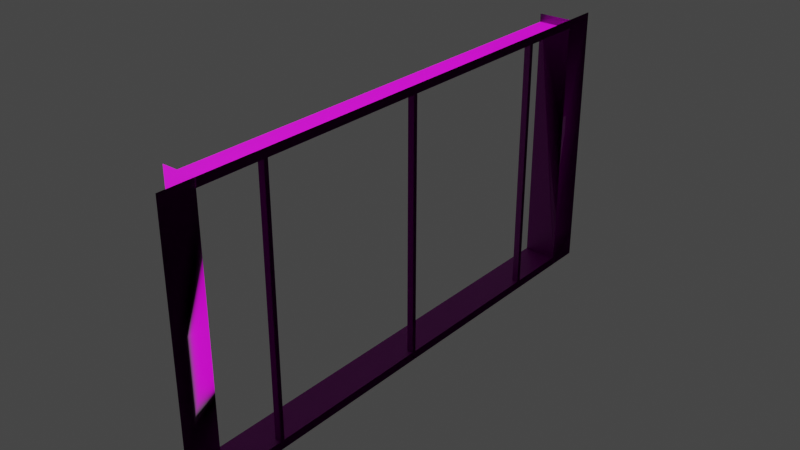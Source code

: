 # Source: window_frame.blend  (saved by Blender 2.93.20; exported with 4.5.12 LTS)
import bpy
from mathutils import Matrix  # noqa: F401  (used for matrix-valued properties, if any)

bpy.ops.wm.read_factory_settings(use_empty=True)
scene = bpy.context.scene
scene.name = 'Scene'

# ---- collections
col_collection = bpy.data.collections.new('Collection'); scene.collection.children.link(col_collection)

# ---- images (referenced by path relative to the original .blend; pixels are not part of the script)
import os
ASSET_DIR = os.environ.get("B2B_ASSET_DIR", "")  # directory of the original .blend (textures are referenced by path, not embedded)
HERE = os.path.dirname(os.path.abspath(__file__))  # packed textures are extracted next to this script under _unpacked/

def load_image(name, relpath, width, height, colorspace="sRGB"):
    """Load a texture the original file referenced (path relative to the .blend, or extracted next to this script)."""
    p = next((c for c in (os.path.join(HERE, relpath), os.path.join(ASSET_DIR, relpath)) if relpath and os.path.exists(c)), "")
    if p:
        img = bpy.data.images.load(p, check_existing=True)
        img.name = name
    else:  # same state as the original file: an image datablock whose file is absent (Cycles renders it pink)
        img = bpy.data.images.new(name, width, height)
        img.source = "FILE"
        img.filepath = "//" + (relpath or name)
    img.colorspace_settings.name = colorspace
    return img
img_plasticwall003a_png = load_image('plasticwall003a.png', 'plasticwall003a.png', 1024, 1024, 'sRGB')

# ---- materials (node trees are filled in below, after node groups)
mat_plastic_plasticwall003a = bpy.data.materials.new('plastic/plasticwall003a')
mat_plastic_plasticwall003a.use_transparent_shadow = False
mat_plastic_plasticwall003a.diffuse_color = (0.06372, 0.06372, 0.06372, 1.0)

# ---- material node trees
mat_plastic_plasticwall003a.use_nodes = True; mat_plastic_plasticwall003a.node_tree.nodes.clear()
_N = mat_plastic_plasticwall003a.node_tree.nodes; _L = mat_plastic_plasticwall003a.node_tree.links
n0 = _N.new('ShaderNodeBsdfPrincipled'); n0.name = 'Principled BSDF'; n0.location = (10, 300)
n0.distribution = 'GGX'
n0.subsurface_method = 'BURLEY'
n0.inputs[3].default_value = 1.45
n0.inputs[27].default_value = (0.0, 0.0, 0.0, 1.0)
n0.inputs[28].default_value = 1.0
n1 = _N.new('ShaderNodeOutputMaterial'); n1.name = 'Material Output'; n1.location = (300, 300)
n2 = _N.new('ShaderNodeTexImage'); n2.name = 'Image Texture'; n2.location = (-280, 280)
n2.image = img_plasticwall003a_png
_L.new(n0.outputs[0], n1.inputs[0])
_L.new(n2.outputs[0], n0.inputs[0])
n1.is_active_output = True

# ---- world
world_world = bpy.data.worlds.new('World'); scene.world = world_world
world_world.use_nodes = True; world_world.node_tree.nodes.clear()
_N = world_world.node_tree.nodes; _L = world_world.node_tree.links
n0 = _N.new('ShaderNodeOutputWorld'); n0.name = 'World Output'; n0.location = (300, 300)
n1 = _N.new('ShaderNodeBackground'); n1.name = 'Background'; n1.location = (10, 300)
n1.inputs[0].default_value = (0.05088, 0.05088, 0.05088, 1.0)
_L.new(n1.outputs[0], n0.inputs[0])
n0.is_active_output = True
world_world.color = (0.05088, 0.05088, 0.05088)
world_world.use_sun_shadow = False
world_world.sun_shadow_jitter_overblur = 0.0

# ---- meshes
me_window_frame = bpy.data.meshes.new('window_frame')
me_window_frame.from_pydata([(-8.0, 112.0, -64.0), (-8.0, 112.0, 64.0), (7.994, 112.0, -64.0), (7.994, 128.0, -64.0), (7.994, 128.0, 64.0), (7.994, 112.0, 64.0), (-8.0, -112.0, -60.0), (-8.0, 112.0, -60.0), (8.011, -112.0, -64.0), (8.011, 112.0, -64.0), (8.011, 112.0, -60.0), (8.011, -112.0, -60.0), (-8.0, 112.0, 60.0), (-8.0, -112.0, 60.0), (8.011, -112.0, 60.0), (8.011, 112.0, 60.0), (8.011, 112.0, 64.0), (8.011, -112.0, 64.0), (-8.0, -112.0, -64.0), (-8.0, -112.0, 64.0), (7.994, -128.0, -64.0), (7.994, -112.0, -64.0), (7.994, -112.0, 64.0), (7.994, -128.0, 64.0), (5.011, -80.0, -60.0), (5.011, -82.0, -60.0), (5.011, -82.0, 60.0), (5.011, -80.0, 60.0), (8.011, -82.0, -60.0), (8.011, -80.0, -60.0), (8.011, -80.0, 60.0), (8.011, -82.0, 60.0), (5.011, 1.0, -60.0), (5.011, -1.0, -60.0), (5.011, -1.0, 60.0), (5.011, 1.0, 60.0), (8.011, -1.0, -60.0), (8.011, 1.0, -60.0), (8.011, 1.0, 60.0), (8.011, -1.0, 60.0), (5.011, 82.0, -60.0), (5.011, 80.0, -60.0), (5.011, 80.0, 60.0), (5.011, 82.0, 60.0), (8.011, 80.0, -60.0), (8.011, 82.0, -60.0), (8.011, 82.0, 60.0), (8.011, 80.0, 60.0), (7.994, 112.0, -48.0), (7.994, 112.0, 8.0), (7.994, 128.0, -48.0), (7.994, 128.0, 8.0), (7.994, -128.0, -48.0), (7.994, -128.0, 8.0), (7.994, -112.0, -48.0), (7.994, -112.0, 8.0)], [], [(49, 51, 4, 5), (0, 2, 48, 49, 5, 1), (8, 9, 10, 11), (6, 11, 10, 7), (14, 15, 16, 17), (14, 13, 12, 15), (53, 55, 22, 23), (21, 18, 19, 22, 55, 54), (28, 29, 30, 31), (25, 28, 31, 26), (29, 24, 27, 30), (36, 37, 38, 39), (33, 36, 39, 34), (37, 32, 35, 38), (44, 45, 46, 47), (41, 44, 47, 42), (45, 40, 43, 46), (20, 21, 54, 52), (52, 54, 55, 53), (2, 3, 50, 48), (48, 50, 51, 49)])
me_window_frame.polygons.foreach_set('use_smooth', [True] * 21)
_uv = me_window_frame.uv_layers.new(name='UVMap')
_uv.uv.foreach_set('vector', [0.0, -2.5, 1.0, -2.5, 1.0, 1.0, 0.0, 1.0, 0.0, -0.605, 4.0, -0.605, 4.0, -0.553, 4.0, -0.3707, 4.0, -0.1885, 0.0, -0.1885, 0.5295, -0.242, 0.5295, -0.0323, 0.06981, -0.0323, 0.06981, -0.242, 0.0, -0.632, 4.0, -0.632, 4.0, -0.1478, 0.0, -0.1478, 0.938, -0.242, 0.938, -0.0323, 0.4783, -0.0323, 0.4783, -0.242, 4.0, -0.632, 0.0, -0.632, 0.0, -0.1478, 4.0, -0.1478, -1.574e-07, -2.5, 1.0, -2.5, 1.0, 1.0, -1.26e-06, 1.0, 4.0, -0.605, 0.0, -0.605, 0.0, -0.1885, 4.0, -0.1885, 4.0, -0.3707, 4.0, -0.553, 0.1052, -0.5308, 0.1111, -0.5308, 0.1111, -0.1754, 0.1052, -0.1754, 0.1052, -0.5308, 0.1052, -0.5308, 0.1052, -0.1754, 0.1052, -0.1754, 0.1111, -0.5308, 0.1111, -0.5308, 0.1111, -0.1754, 0.1111, -0.1754, 0.1225, -0.5308, 0.1284, -0.5308, 0.1284, -0.1754, 0.1225, -0.1754, 0.1225, -0.5308, 0.1225, -0.5308, 0.1225, -0.1754, 0.1225, -0.1754, 0.1284, -0.5308, 0.1284, -0.5308, 0.1284, -0.1754, 0.1284, -0.1754, 0.1203, -0.5308, 0.1262, -0.5308, 0.1262, -0.1754, 0.1203, -0.1754, 0.1203, -0.5308, 0.1203, -0.5308, 0.1203, -0.1754, 0.1203, -0.1754, 0.1262, -0.5308, 0.1262, -0.5308, 0.1262, -0.1754, 0.1262, -0.1754, 5.281e-07, 0.0, 1.0, 0.0, 1.0, 1.0, 5.122e-08, 1.0, 5.122e-08, -2.5, 1.0, -2.5, 1.0, 1.0, -1.574e-07, 1.0, 0.0, 0.0, 1.0, 0.0, 1.0, 1.0, 0.0, 1.0, 0.0, -2.5, 1.0, -2.5, 1.0, 1.0, 0.0, 1.0])
me_window_frame.materials.append(mat_plastic_plasticwall003a)
me_window_frame.use_remesh_fix_poles = True
me_window_frame.use_remesh_preserve_attributes = False
me_window_frame.update()
me_window_frame.normals_split_custom_set([tuple(v) for v in zip(*[iter([-0.1394, 0.9902, 0.0, -0.8805, 0.4672, 0.08058, -0.8805, 0.4092, -0.2393, -0.8805, 0.4092, -0.2393, -0.8805, 0.4093, -0.2392, -0.8804, 0.4093, -0.2394, -0.5648, 0.5648, 0.6016, -0.1394, 0.9902, 0.0, -0.8805, 0.4092, -0.2393, -0.8805, 0.4093, -0.2393, -0.8805, 0.4092, -0.2393, -0.8805, 0.4092, -0.2393, -0.8805, 0.4092, -0.2392, -0.8806, 0.4091, -0.2391, -0.8805, 0.4092, -0.2393, -0.8806, 0.4091, -0.2391, -0.8805, 0.4092, -0.2392, -0.8805, 0.4092, -0.2393, -0.8805, 0.4092, -0.2393, -0.8804, 0.4094, -0.2393, -0.8805, 0.4092, -0.2393, -0.8805, 0.4092, -0.2393, -0.8805, 0.4092, -0.2393, -0.8805, 0.4092, -0.2393, -0.8805, 0.4092, -0.2393, -0.8804, 0.4094, -0.2393, -0.8805, 0.4132, 0.2325, 0.6322, -0.7747, -0.01054, -0.8805, 0.4092, -0.2392, -0.8805, 0.4092, -0.2393, -0.8805, 0.4092, -0.2393, -0.8805, 0.4092, -0.2392, -0.8805, 0.4092, -0.2393, -0.8805, 0.4092, -0.2392, 0.6322, -0.7747, -0.01054, -0.7747, 0.6322, 0.01054, -0.8804, 0.4093, -0.2394, -0.8805, 0.4092, -0.2393, -0.8806, 0.4093, -0.2389, -0.8805, 0.4092, -0.2393, -0.8805, 0.4093, -0.2392, -0.8804, 0.4093, -0.2394, -0.8805, 0.4092, -0.2393, -0.8805, 0.4093, -0.2393, -0.8805, 0.4092, -0.2393, -0.8805, 0.4092, -0.2392, -0.8805, 0.4092, -0.2393, -0.8806, 0.4093, -0.2389, -0.8804, 0.4093, -0.2394, -0.8805, 0.4092, -0.2393, -0.8805, 0.4092, -0.2393, -0.8805, 0.4092, -0.2393, -0.8805, 0.4093, -0.2392, -0.8804, 0.4093, -0.2394, -0.8805, 0.4092, -0.2393, -0.8805, 0.4093, -0.2393, -0.8805, 0.4092, -0.2393, -0.8805, 0.4092, -0.2392, -0.8805, 0.4092, -0.2393, -0.8805, 0.4092, -0.2393, -0.8804, 0.4093, -0.2394, -0.8805, 0.4092, -0.2393, -0.8806, 0.4093, -0.2389, -0.8805, 0.4092, -0.2393, -0.8805, 0.4093, -0.2392, -0.8804, 0.4093, -0.2394, -0.8805, 0.4092, -0.2393, -0.8805, 0.4093, -0.2393, -0.8805, 0.4092, -0.2393, -0.8805, 0.4092, -0.2392, -0.8805, 0.4092, -0.2393, -0.8806, 0.4093, -0.2389, -0.8805, 0.4092, -0.2393, -0.8805, 0.4092, -0.2393, -0.7747, 0.6322, 0.01054, -0.8805, 0.4132, 0.2325, -0.8805, 0.4132, 0.2325, -0.7747, 0.6322, 0.01054, 0.6322, -0.7747, -0.01054, -0.8805, 0.4132, 0.2325, -0.8804, 0.4093, -0.2394, -0.8805, 0.4092, -0.2393, -0.8805, 0.4672, 0.08058, -0.5648, 0.5648, 0.6016, -0.5648, 0.5648, 0.6016, -0.8805, 0.4672, 0.08058, -0.8805, 0.4672, 0.08058, -0.1394, 0.9902, 0.0])] * 3)])

# ---- objects
ob_window_frame = bpy.data.objects.new('window_frame', me_window_frame)

# ---- transforms, parenting, visibility, modifiers, constraints
ob_window_frame.location = (0.0, 0.0, 0.0)
ob_window_frame.rotation_euler = (1.192e-07, -0.0, 0.0)
ob_window_frame.scale = (0.01562, 0.01562, 0.01562)

# ---- collection membership
col_collection.objects.link(ob_window_frame)

# ---- scene / render settings (as saved in the file)
scene.frame_start = 1; scene.frame_end = 250; scene.frame_set(1)
scene.render.engine = 'BLENDER_EEVEE_NEXT'
scene.cycles.use_denoising = False
scene.cycles.samples = 128
scene.cycles.sampling_pattern = 'TABULATED_SOBOL'
scene.cycles.use_adaptive_sampling = False
scene.cycles.use_light_tree = False
scene.view_settings.view_transform = 'Filmic'
bpy.context.view_layer.update()

# ---- added for rendering (the .blend has no active camera and no usable light): camera, sun
cam_auto = bpy.data.cameras.new('AutoCamera')
cam_auto.lens = 50.0
cam_auto.sensor_width = 36.0
cam_auto.clip_end = 1000.0
ob_auto_camera = bpy.data.objects.new('AutoCamera', cam_auto)
scene.collection.objects.link(ob_auto_camera)
ob_auto_camera.location = (4.14429, -4.97304, 3.31536)
ob_auto_camera.rotation_euler = (1.09748, -7.21219e-08, 0.694738)
scene.camera = ob_auto_camera
light_auto_sun = bpy.data.lights.new('AutoSun', 'SUN')
light_auto_sun.energy = 3.0
light_auto_sun.angle = 0.0523599
ob_auto_sun = bpy.data.objects.new('AutoSun', light_auto_sun)
scene.collection.objects.link(ob_auto_sun)
ob_auto_sun.rotation_euler = (0.872665, 0.174533, 0.523599)
bpy.context.view_layer.update()
